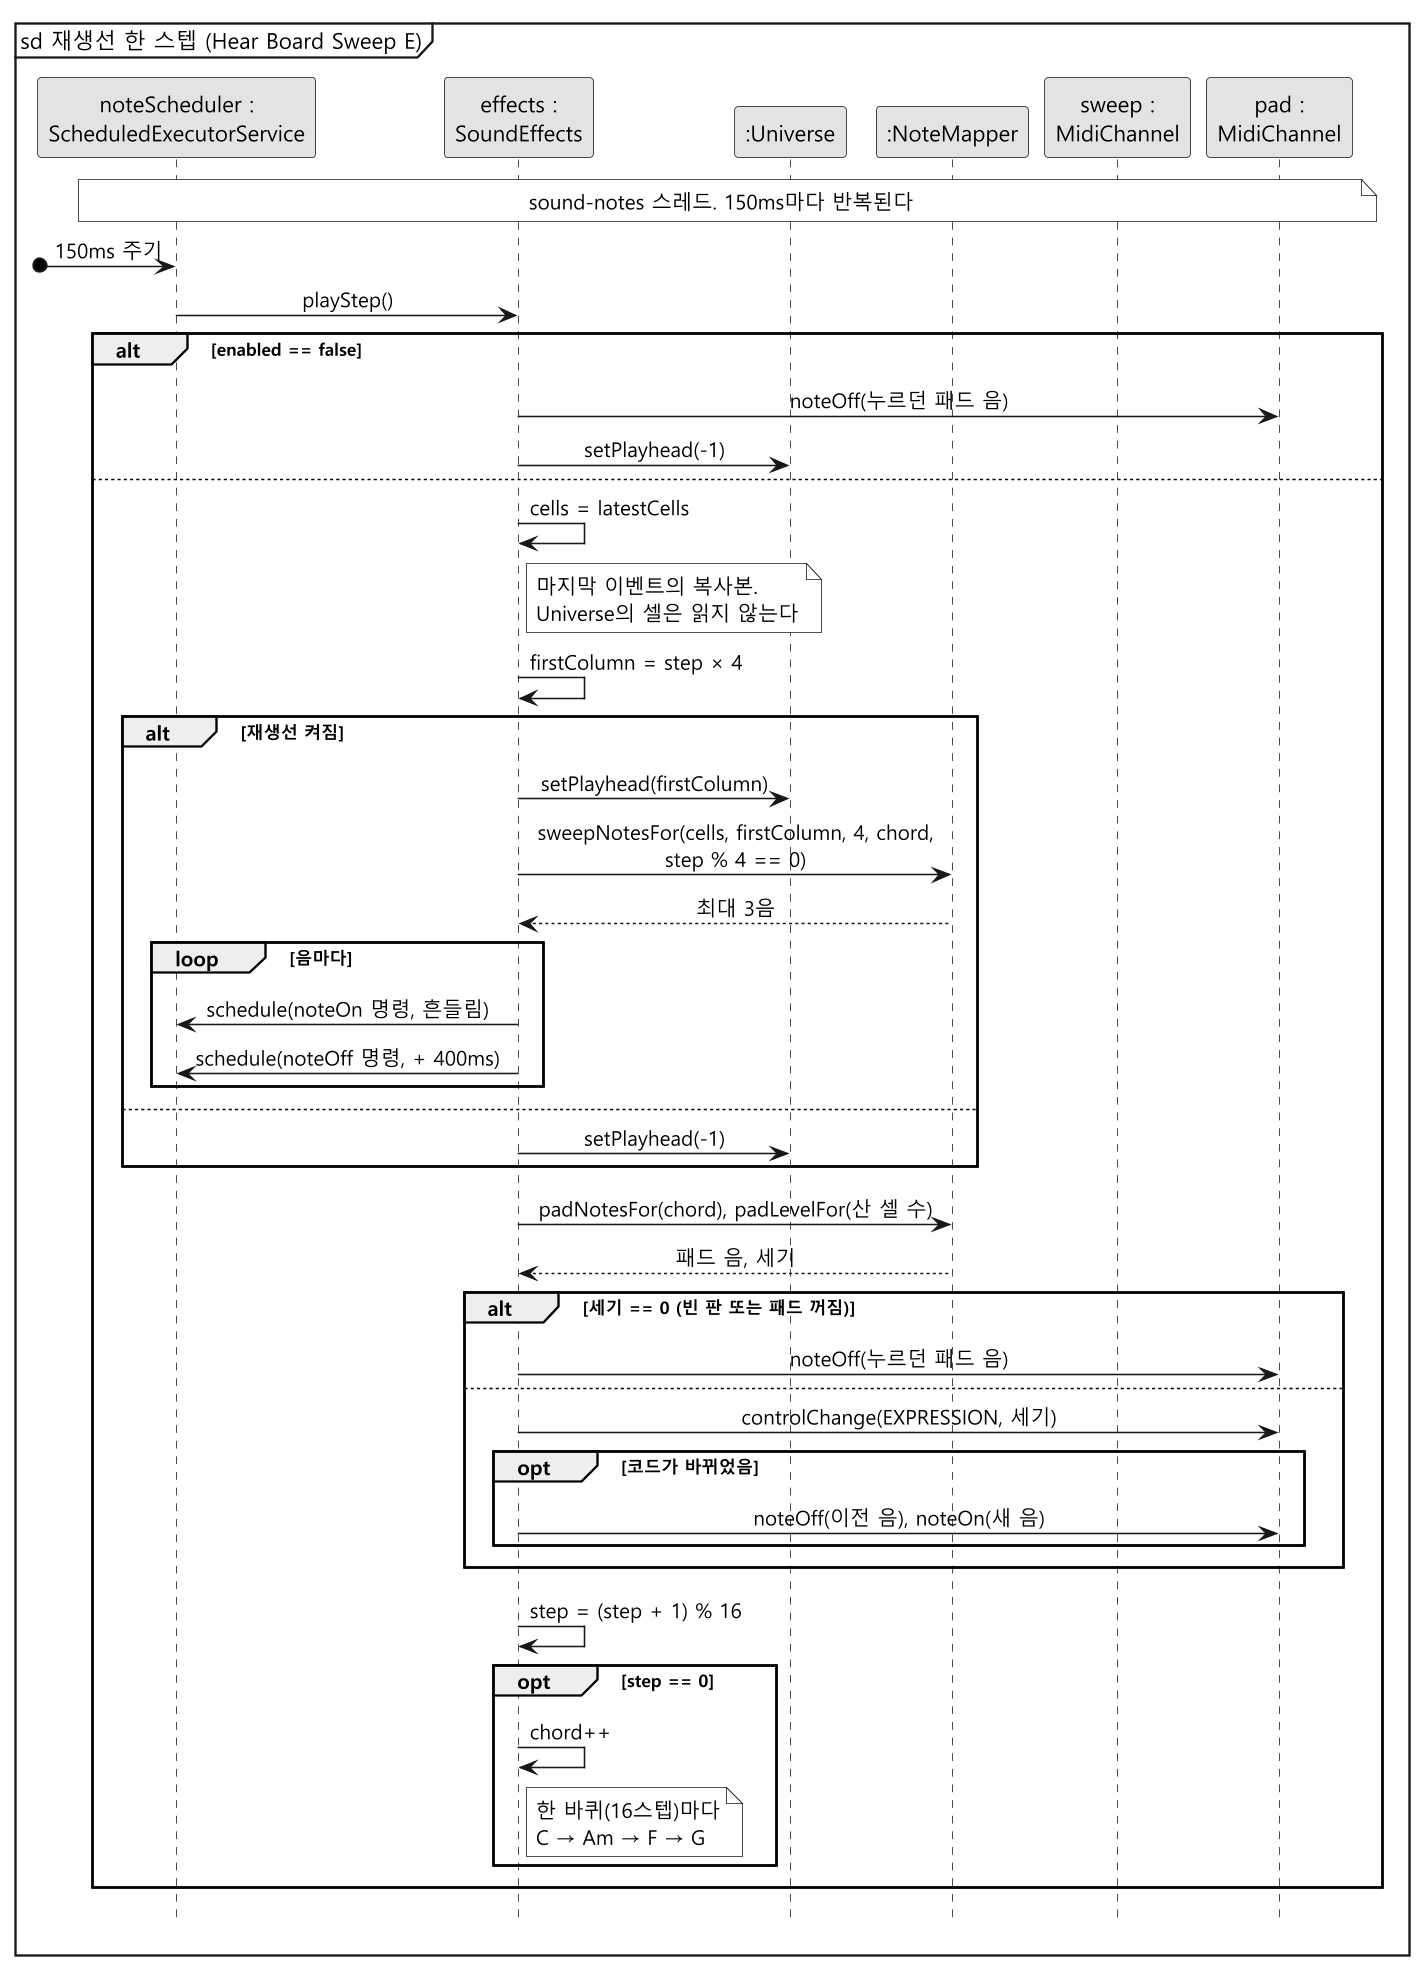

The diagram above was rendered by PlantUML. Its source (embedded in the PNG):
@startuml sd-sweep
skinparam monochrome true
skinparam dpi 150
skinparam shadowing false
skinparam defaultFontName "Malgun Gothic"
skinparam sequenceMessageAlign center
hide footbox
mainframe sd 재생선 한 스텝 (Hear Board Sweep E)

participant "noteScheduler :\nScheduledExecutorService" as Q
participant "effects :\nSoundEffects" as S
participant ":Universe" as U
participant ":NoteMapper" as NM
participant "sweep :\nMidiChannel" as SW
participant "pad :\nMidiChannel" as P

note over Q, P : sound-notes 스레드. 150ms마다 반복된다

[o-> Q : 150ms 주기
Q -> S : playStep()

alt enabled == false
  S -> P : noteOff(누르던 패드 음)
  S -> U : setPlayhead(-1)
else
  S -> S : cells = latestCells
  note right of S : 마지막 이벤트의 복사본.\nUniverse의 셀은 읽지 않는다
  S -> S : firstColumn = step × 4

  alt 재생선 켜짐
    S -> U : setPlayhead(firstColumn)
    S -> NM : sweepNotesFor(cells, firstColumn, 4, chord,\nstep % 4 == 0)
    NM --> S : 최대 3음
    loop 음마다
      S -> Q : schedule(noteOn 명령, 흔들림)
      S -> Q : schedule(noteOff 명령, + 400ms)
    end
  else
    S -> U : setPlayhead(-1)
  end

  S -> NM : padNotesFor(chord), padLevelFor(산 셀 수)
  NM --> S : 패드 음, 세기
  alt 세기 == 0 (빈 판 또는 패드 꺼짐)
    S -> P : noteOff(누르던 패드 음)
  else
    S -> P : controlChange(EXPRESSION, 세기)
    opt 코드가 바뀌었음
      S -> P : noteOff(이전 음), noteOn(새 음)
    end
  end

  S -> S : step = (step + 1) % 16
  opt step == 0
    S -> S : chord++
    note right of S : 한 바퀴(16스텝)마다\nC → Am → F → G
  end
end
@enduml